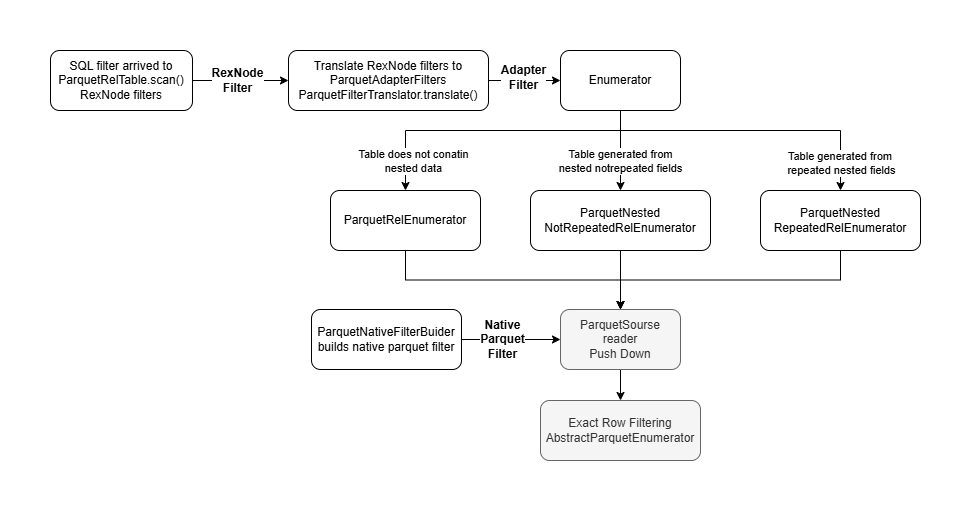

The diagram above was exported from draw.io. Its source (the exported page's mxGraphModel, read from the mxfile embedded in the PNG):
<mxGraphModel dx="1610" dy="547" grid="1" gridSize="10" guides="1" tooltips="1" connect="1" arrows="1" fold="1" page="1" pageScale="1" pageWidth="850" pageHeight="1100" math="0" shadow="0">
  <root>
    <mxCell id="0" />
    <mxCell id="1" parent="0" />
    <mxCell id="ynUWgxg1jk0WLNsh1j8o-16" edge="1" parent="1" source="ynUWgxg1jk0WLNsh1j8o-1" style="edgeStyle=orthogonalEdgeStyle;rounded=0;orthogonalLoop=1;jettySize=auto;html=1;entryX=0;entryY=0.5;entryDx=0;entryDy=0;" target="ynUWgxg1jk0WLNsh1j8o-2">
      <mxGeometry relative="1" as="geometry" />
    </mxCell>
    <mxCell id="ynUWgxg1jk0WLNsh1j8o-34" connectable="0" parent="ynUWgxg1jk0WLNsh1j8o-16" style="edgeLabel;html=1;align=center;verticalAlign=middle;resizable=0;points=[];fontStyle=1;fontSize=12;" value="RexNode&lt;div&gt;Filter&lt;/div&gt;" vertex="1">
      <mxGeometry relative="1" x="-0.0867" y="1" as="geometry">
        <mxPoint as="offset" />
      </mxGeometry>
    </mxCell>
    <mxCell id="ynUWgxg1jk0WLNsh1j8o-1" parent="1" style="rounded=1;whiteSpace=wrap;html=1;" value="SQL filter arrived to ParquetRelTable.scan()&lt;div&gt;RexNode filters&lt;/div&gt;" vertex="1">
      <mxGeometry height="60" width="142" x="-70" y="200" as="geometry" />
    </mxCell>
    <mxCell id="ynUWgxg1jk0WLNsh1j8o-14" edge="1" parent="1" source="ynUWgxg1jk0WLNsh1j8o-2" style="edgeStyle=orthogonalEdgeStyle;rounded=0;orthogonalLoop=1;jettySize=auto;html=1;entryX=0;entryY=0.5;entryDx=0;entryDy=0;" target="ynUWgxg1jk0WLNsh1j8o-3">
      <mxGeometry relative="1" as="geometry" />
    </mxCell>
    <mxCell id="ynUWgxg1jk0WLNsh1j8o-15" connectable="0" parent="ynUWgxg1jk0WLNsh1j8o-14" style="edgeLabel;html=1;align=center;verticalAlign=middle;resizable=0;points=[];fontStyle=1;fontSize=12;" value="Adapter&lt;div&gt;Filter&lt;/div&gt;" vertex="1">
      <mxGeometry relative="1" x="0.049" y="4" as="geometry">
        <mxPoint x="-4" as="offset" />
      </mxGeometry>
    </mxCell>
    <mxCell id="ynUWgxg1jk0WLNsh1j8o-2" parent="1" style="rounded=1;whiteSpace=wrap;html=1;" value="Translate RexNode filters to ParquetAdapterFilters&lt;div&gt;ParquetFilterTranslator.translate()&lt;/div&gt;" vertex="1">
      <mxGeometry height="60" width="200" x="168" y="200" as="geometry" />
    </mxCell>
    <mxCell id="ynUWgxg1jk0WLNsh1j8o-5" edge="1" parent="1" source="ynUWgxg1jk0WLNsh1j8o-3" style="edgeStyle=orthogonalEdgeStyle;rounded=0;orthogonalLoop=1;jettySize=auto;html=1;exitX=0.5;exitY=1;exitDx=0;exitDy=0;entryX=0.5;entryY=0;entryDx=0;entryDy=0;" target="ynUWgxg1jk0WLNsh1j8o-4">
      <mxGeometry relative="1" as="geometry">
        <Array as="points">
          <mxPoint x="500" y="280" />
          <mxPoint x="285" y="280" />
        </Array>
      </mxGeometry>
    </mxCell>
    <mxCell id="ynUWgxg1jk0WLNsh1j8o-6" connectable="0" parent="ynUWgxg1jk0WLNsh1j8o-5" style="edgeLabel;html=1;align=center;verticalAlign=middle;resizable=0;points=[];" value="Table does not conatin&lt;div&gt;nested data&lt;/div&gt;" vertex="1">
      <mxGeometry relative="1" x="-0.4561" y="6" as="geometry">
        <mxPoint x="-148" y="24" as="offset" />
      </mxGeometry>
    </mxCell>
    <mxCell id="ynUWgxg1jk0WLNsh1j8o-9" edge="1" parent="1" source="ynUWgxg1jk0WLNsh1j8o-3" style="edgeStyle=orthogonalEdgeStyle;rounded=0;orthogonalLoop=1;jettySize=auto;html=1;entryX=0.5;entryY=0;entryDx=0;entryDy=0;" target="ynUWgxg1jk0WLNsh1j8o-7">
      <mxGeometry relative="1" as="geometry" />
    </mxCell>
    <mxCell id="ynUWgxg1jk0WLNsh1j8o-10" connectable="0" parent="ynUWgxg1jk0WLNsh1j8o-9" style="edgeLabel;html=1;align=center;verticalAlign=middle;resizable=0;points=[];" value="Table generated from&lt;div&gt;&lt;span style=&quot;background-color: light-dark(#ffffff, var(--ge-dark-color, #121212)); color: light-dark(rgb(0, 0, 0), rgb(255, 255, 255));&quot;&gt;nested notrepeated fields&lt;/span&gt;&lt;/div&gt;" vertex="1">
      <mxGeometry relative="1" x="-0.0167" y="-1" as="geometry">
        <mxPoint y="11" as="offset" />
      </mxGeometry>
    </mxCell>
    <mxCell id="ynUWgxg1jk0WLNsh1j8o-12" edge="1" parent="1" source="ynUWgxg1jk0WLNsh1j8o-3" style="edgeStyle=orthogonalEdgeStyle;rounded=0;orthogonalLoop=1;jettySize=auto;html=1;entryX=0.5;entryY=0;entryDx=0;entryDy=0;exitX=0.5;exitY=1;exitDx=0;exitDy=0;" target="ynUWgxg1jk0WLNsh1j8o-11">
      <mxGeometry relative="1" as="geometry">
        <Array as="points">
          <mxPoint x="500" y="280" />
          <mxPoint x="720" y="280" />
        </Array>
      </mxGeometry>
    </mxCell>
    <mxCell id="ynUWgxg1jk0WLNsh1j8o-13" connectable="0" parent="ynUWgxg1jk0WLNsh1j8o-12" style="edgeLabel;html=1;align=center;verticalAlign=middle;resizable=0;points=[];" value="Table generated from&amp;nbsp;&lt;div&gt;repeated nested fields&lt;/div&gt;" vertex="1">
      <mxGeometry relative="1" x="0.8137" as="geometry">
        <mxPoint as="offset" />
      </mxGeometry>
    </mxCell>
    <mxCell id="ynUWgxg1jk0WLNsh1j8o-3" parent="1" style="rounded=1;whiteSpace=wrap;html=1;" value="Enumerator" vertex="1">
      <mxGeometry height="60" width="120" x="440" y="200" as="geometry" />
    </mxCell>
    <mxCell id="ynUWgxg1jk0WLNsh1j8o-21" edge="1" parent="1" source="ynUWgxg1jk0WLNsh1j8o-4" style="edgeStyle=orthogonalEdgeStyle;rounded=0;orthogonalLoop=1;jettySize=auto;html=1;entryX=0.5;entryY=0;entryDx=0;entryDy=0;exitX=0.5;exitY=1;exitDx=0;exitDy=0;" target="ynUWgxg1jk0WLNsh1j8o-18">
      <mxGeometry relative="1" as="geometry" />
    </mxCell>
    <mxCell id="ynUWgxg1jk0WLNsh1j8o-4" parent="1" style="rounded=1;whiteSpace=wrap;html=1;" value="ParquetRelEnumerator" vertex="1">
      <mxGeometry height="60" width="150" x="210" y="340" as="geometry" />
    </mxCell>
    <mxCell id="ynUWgxg1jk0WLNsh1j8o-22" edge="1" parent="1" source="ynUWgxg1jk0WLNsh1j8o-7" style="edgeStyle=orthogonalEdgeStyle;rounded=0;orthogonalLoop=1;jettySize=auto;html=1;" target="ynUWgxg1jk0WLNsh1j8o-18" value="">
      <mxGeometry relative="1" as="geometry" />
    </mxCell>
    <mxCell id="ynUWgxg1jk0WLNsh1j8o-7" parent="1" style="rounded=1;whiteSpace=wrap;html=1;" value="ParquetNested&lt;div&gt;NotRepeatedRelEnumerator&lt;/div&gt;" vertex="1">
      <mxGeometry height="60" width="180" x="410" y="340" as="geometry" />
    </mxCell>
    <mxCell id="ynUWgxg1jk0WLNsh1j8o-23" edge="1" parent="1" source="ynUWgxg1jk0WLNsh1j8o-11" style="edgeStyle=orthogonalEdgeStyle;rounded=0;orthogonalLoop=1;jettySize=auto;html=1;entryX=0.5;entryY=0;entryDx=0;entryDy=0;exitX=0.5;exitY=1;exitDx=0;exitDy=0;" target="ynUWgxg1jk0WLNsh1j8o-18">
      <mxGeometry relative="1" as="geometry" />
    </mxCell>
    <mxCell id="ynUWgxg1jk0WLNsh1j8o-11" parent="1" style="rounded=1;whiteSpace=wrap;html=1;" value="ParquetNested&lt;div&gt;RepeatedRelEnumerator&lt;/div&gt;" vertex="1">
      <mxGeometry height="60" width="160" x="640" y="340" as="geometry" />
    </mxCell>
    <mxCell id="ynUWgxg1jk0WLNsh1j8o-19" edge="1" parent="1" source="ynUWgxg1jk0WLNsh1j8o-17" style="edgeStyle=orthogonalEdgeStyle;rounded=0;orthogonalLoop=1;jettySize=auto;html=1;entryX=0;entryY=0.5;entryDx=0;entryDy=0;" target="ynUWgxg1jk0WLNsh1j8o-18">
      <mxGeometry relative="1" as="geometry" />
    </mxCell>
    <mxCell id="ynUWgxg1jk0WLNsh1j8o-20" connectable="0" parent="ynUWgxg1jk0WLNsh1j8o-19" style="edgeLabel;html=1;align=center;verticalAlign=middle;resizable=0;points=[];fontStyle=1;fontSize=12;" value="Native&lt;div&gt;Parquet&lt;br&gt;Filter&lt;/div&gt;" vertex="1">
      <mxGeometry relative="1" x="-0.2" y="1" as="geometry">
        <mxPoint as="offset" />
      </mxGeometry>
    </mxCell>
    <mxCell id="ynUWgxg1jk0WLNsh1j8o-17" parent="1" style="rounded=1;whiteSpace=wrap;html=1;" value="&lt;div&gt;ParquetNativeFilterBuider&lt;/div&gt;&lt;div&gt;builds native parquet filter&lt;/div&gt;" vertex="1">
      <mxGeometry height="60" width="150" x="191" y="459" as="geometry" />
    </mxCell>
    <mxCell id="ynUWgxg1jk0WLNsh1j8o-25" edge="1" parent="1" source="ynUWgxg1jk0WLNsh1j8o-18" style="edgeStyle=orthogonalEdgeStyle;rounded=0;orthogonalLoop=1;jettySize=auto;html=1;entryX=0.5;entryY=0;entryDx=0;entryDy=0;" target="ynUWgxg1jk0WLNsh1j8o-24">
      <mxGeometry relative="1" as="geometry" />
    </mxCell>
    <mxCell id="ynUWgxg1jk0WLNsh1j8o-18" parent="1" style="rounded=1;whiteSpace=wrap;html=1;fillColor=#f5f5f5;fontColor=#333333;strokeColor=#666666;" value="ParquetSourse&lt;div&gt;reader&lt;/div&gt;&lt;div&gt;Push Down&lt;/div&gt;" vertex="1">
      <mxGeometry height="60" width="120" x="440" y="459" as="geometry" />
    </mxCell>
    <mxCell id="ynUWgxg1jk0WLNsh1j8o-24" parent="1" style="rounded=1;whiteSpace=wrap;html=1;fillColor=#f5f5f5;fontColor=#333333;strokeColor=#666666;" value="Exact Row Filtering&lt;div&gt;AbstractParquetEnumerator&lt;/div&gt;" vertex="1">
      <mxGeometry height="60" width="160" x="420" y="550" as="geometry" />
    </mxCell>
  </root>
</mxGraphModel>